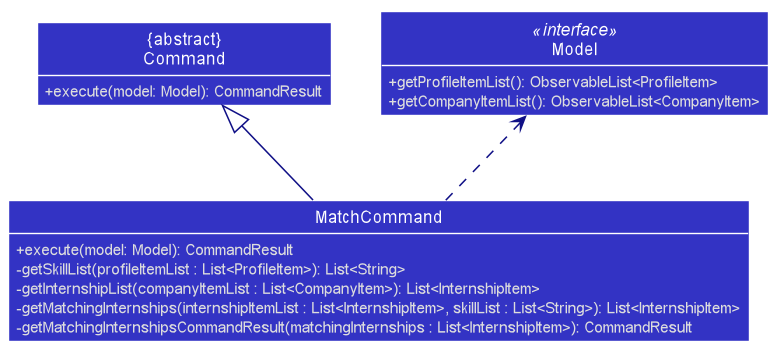

The diagram above was rendered by PlantUML. Its source (embedded in the PNG):
@startuml








skinparam BackgroundColor #FFFFFFF

skinparam Shadowing false

skinparam classAttributeIconSize 0

skinparam Class {
    FontColor #FFFFFF
    BorderThickness 1
    BorderColor #FFFFFF
    StereotypeFontColor #FFFFFF
    FontName Arial
}

skinparam Actor {
    BorderColor #000000
    Color #000000
    FontName Arial
}

skinparam Sequence {
    MessageAlign center
    BoxFontSize 15
    BoxPadding 0
    BoxFontColor #FFFFFF
    FontName Arial
}

skinparam Participant {
    FontColor #FFFFFFF
    Padding 20
}

skinparam MinClassWidth 50
skinparam ParticipantPadding 10
skinparam Shadowing false
skinparam DefaultTextAlignment center
skinparam packageStyle Rectangle

hide footbox
hide circle

skinparam classAttributeIconSize 0
skinparam arrowThickness 1.1
skinparam arrowColor #101086
skinparam classBackgroundColor #3333C4
skinparam defaultFontColor #DDDDDD

class MatchCommand {
    +execute(model: Model): CommandResult
    -getSkillList(profileItemList : List<ProfileItem>): List<String>
    -getInternshipList(companyItemList : List<CompanyItem>): List<InternshipItem>
    -getMatchingInternships(internshipItemList : List<InternshipItem>, skillList : List<String>): List<InternshipItem>
    -getMatchingInternshipsCommandResult(matchingInternships : List<InternshipItem>): CommandResult
}

class "&#123;abstract&#125;\nCommand" as Command {
    +execute(model: Model): CommandResult
}

class Model <<interface>> {
    +getProfileItemList(): ObservableList<ProfileItem>
    +getCompanyItemList(): ObservableList<CompanyItem>
}

Command <|-- MatchCommand
Model <.. MatchCommand

hide fields

@enduml